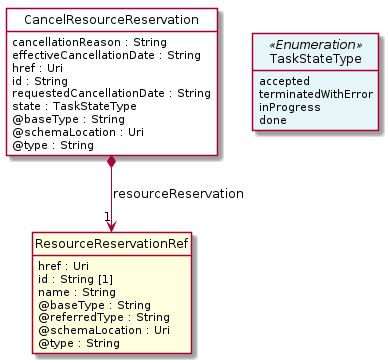

The diagram above was rendered by PlantUML. Its source (embedded in the PNG):
@startuml
hide circle
hide methods
hide stereotype
show <<Enumeration>> stereotype
skinparam class {
   BackgroundColor<<Enumeration>> #E6F5F7
   BackgroundColor<<Ref>> #FFFFE0
   BackgroundColor<<Pivot>> #FFFFFFF
   BackgroundColor<<SimpleType>> #E2F0DA
   BackgroundColor #FCF2E3
}

class CancelResourceReservation <<Pivot>> {
    cancellationReason : String
    effectiveCancellationDate : String
    href : Uri
    id : String
    requestedCancellationDate : String
    state : TaskStateType
    @baseType : String
    @schemaLocation : Uri
    @type : String
}

class ResourceReservationRef  <<Ref>> {
    href : Uri
    id : String [1]
    name : String
    @baseType : String
    @referredType : String
    @schemaLocation : Uri
    @type : String
}

class TaskStateType <<Enumeration>> {
    accepted
    terminatedWithError
    inProgress
    done
}

CancelResourceReservation -right[hidden]-> TaskStateType

CancelResourceReservation *-->  "1" ResourceReservationRef : resourceReservation

@enduml